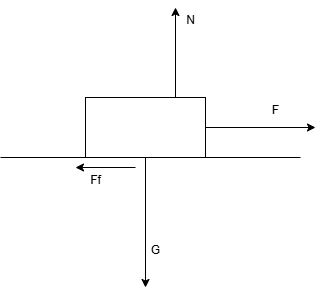

The diagram above was exported from draw.io. Its source (the exported page's mxGraphModel, read from the mxfile embedded in the PNG):
<mxGraphModel dx="370" dy="434" grid="1" gridSize="10" guides="1" tooltips="1" connect="1" arrows="1" fold="1" page="1" pageScale="1" pageWidth="850" pageHeight="1100" math="0" shadow="0">
  <root>
    <mxCell id="0" />
    <mxCell id="1" parent="0" />
    <mxCell id="5" style="edgeStyle=none;html=1;exitX=1;exitY=0.5;exitDx=0;exitDy=0;" edge="1" parent="1" source="2">
      <mxGeometry relative="1" as="geometry">
        <mxPoint x="360" y="180" as="targetPoint" />
      </mxGeometry>
    </mxCell>
    <mxCell id="9" style="edgeStyle=none;html=1;exitX=0.5;exitY=1;exitDx=0;exitDy=0;" edge="1" parent="1" source="2">
      <mxGeometry relative="1" as="geometry">
        <mxPoint x="190" y="340" as="targetPoint" />
      </mxGeometry>
    </mxCell>
    <mxCell id="11" style="edgeStyle=none;html=1;exitX=0.75;exitY=1;exitDx=0;exitDy=0;" edge="1" parent="1" source="2">
      <mxGeometry relative="1" as="geometry">
        <mxPoint x="220" y="60" as="targetPoint" />
      </mxGeometry>
    </mxCell>
    <mxCell id="2" value="" style="whiteSpace=wrap;html=1;" vertex="1" parent="1">
      <mxGeometry x="130" y="150" width="120" height="60" as="geometry" />
    </mxCell>
    <mxCell id="4" value="" style="endArrow=none;html=1;" edge="1" parent="1">
      <mxGeometry width="50" height="50" relative="1" as="geometry">
        <mxPoint x="45" y="210" as="sourcePoint" />
        <mxPoint x="345" y="210" as="targetPoint" />
      </mxGeometry>
    </mxCell>
    <mxCell id="6" value="" style="endArrow=classic;html=1;" edge="1" parent="1">
      <mxGeometry width="50" height="50" relative="1" as="geometry">
        <mxPoint x="180" y="220" as="sourcePoint" />
        <mxPoint x="120" y="220" as="targetPoint" />
      </mxGeometry>
    </mxCell>
    <mxCell id="7" value="F" style="text;html=1;align=center;verticalAlign=middle;resizable=0;points=[];autosize=1;strokeColor=none;fillColor=none;" vertex="1" parent="1">
      <mxGeometry x="305" y="148" width="30" height="30" as="geometry" />
    </mxCell>
    <mxCell id="8" value="Ff" style="text;html=1;align=center;verticalAlign=middle;resizable=0;points=[];autosize=1;strokeColor=none;fillColor=none;" vertex="1" parent="1">
      <mxGeometry x="125" y="218" width="30" height="30" as="geometry" />
    </mxCell>
    <mxCell id="10" value="G" style="text;html=1;align=center;verticalAlign=middle;resizable=0;points=[];autosize=1;strokeColor=none;fillColor=none;" vertex="1" parent="1">
      <mxGeometry x="185" y="288" width="30" height="30" as="geometry" />
    </mxCell>
    <mxCell id="12" value="N" style="text;html=1;align=center;verticalAlign=middle;resizable=0;points=[];autosize=1;strokeColor=none;fillColor=none;" vertex="1" parent="1">
      <mxGeometry x="220" y="58" width="30" height="30" as="geometry" />
    </mxCell>
  </root>
</mxGraphModel>